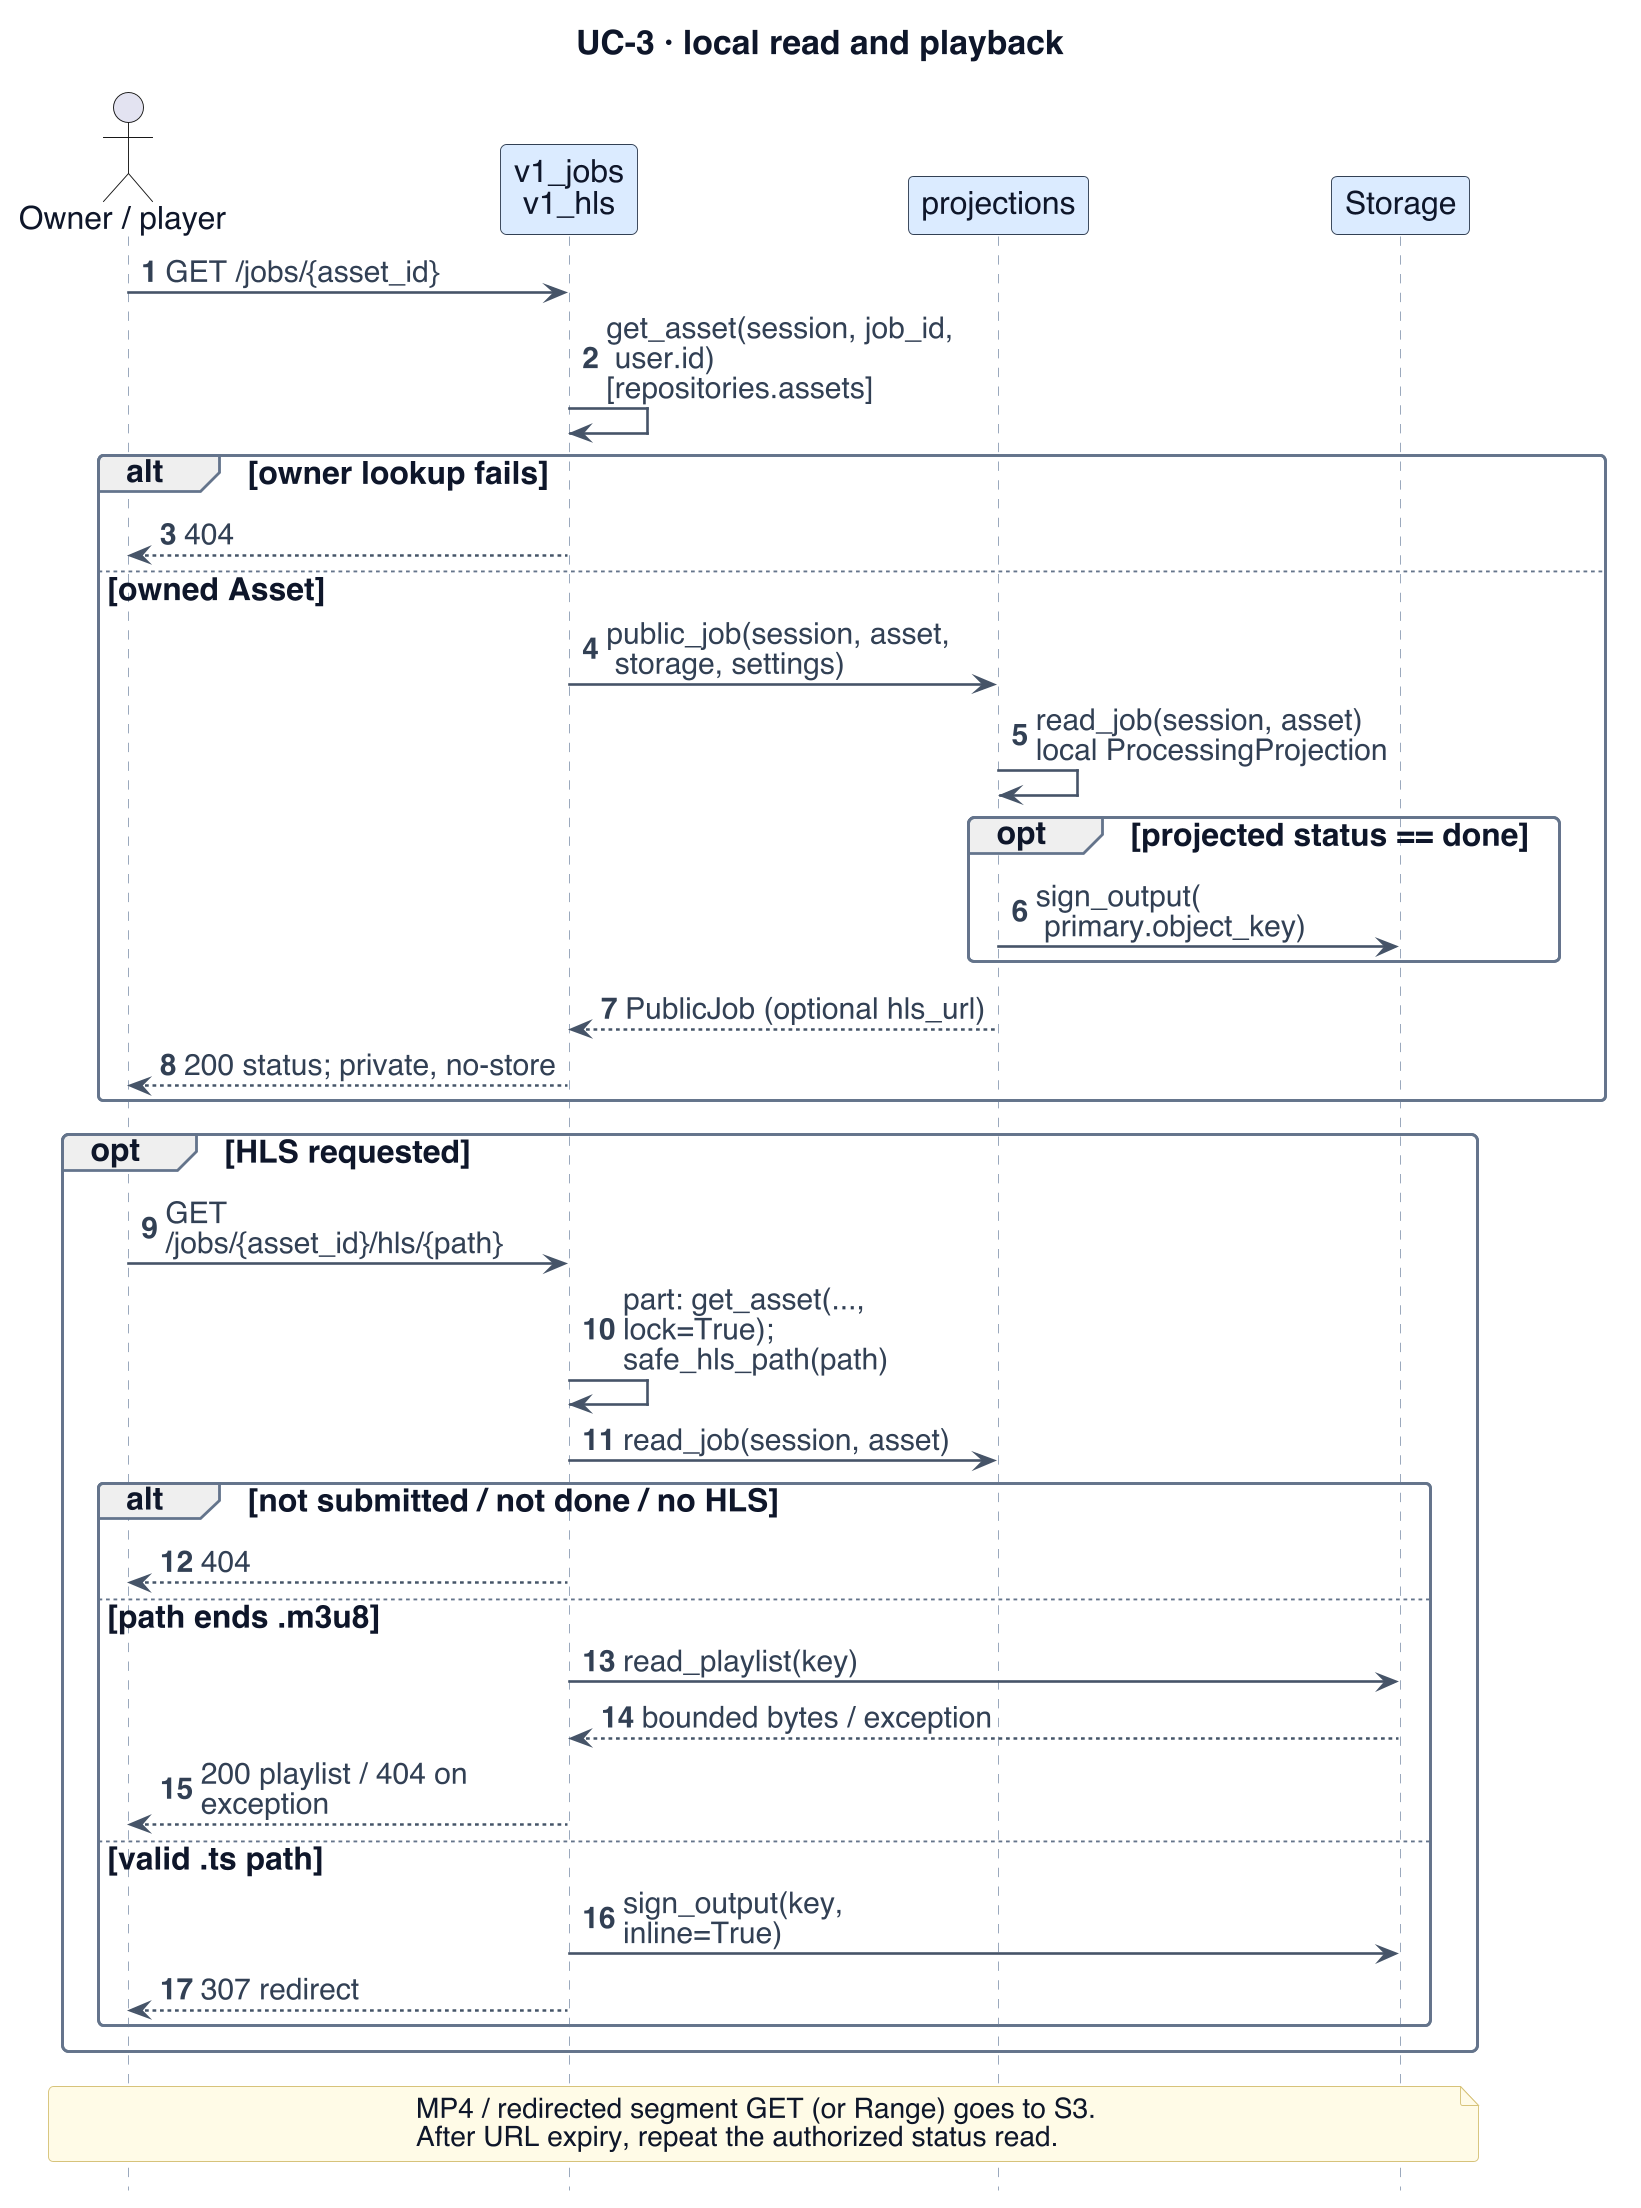

The diagram above was rendered by PlantUML. Its source (embedded in the PNG):
@startuml
!include _style.iuml
' Evidence (07c7c14): media/projections.py; media/projection_models.py; media/api/v1_jobs.py; media/api/v1_hls.py
skinparam dpi 180
skinparam BackgroundColor white
skinparam defaultFontSize 17
skinparam ArrowFontSize 16
skinparam ClassAttributeFontSize 16
skinparam ClassStereotypeFontSize 14
skinparam NoteFontSize 15
skinparam classAttributeIconSize 0
skinparam nodesep 22
skinparam ranksep 24
hide footbox
autonumber
skinparam maxMessageSize 200
skinparam sequenceParticipantPadding 8
title UC-3 · local read and playback
actor "Owner / player" as O
participant "v1_jobs\nv1_hls" as A $MEDIA
participant "projections" as P $MEDIA
participant "Storage" as S $MEDIA
O -> A : GET /jobs/{asset_id}
A -> A : get_asset(session, job_id,\n user.id)\n[repositories.assets]
alt owner lookup fails
 A --> O : 404
else owned Asset
 A -> P : public_job(session, asset,\n storage, settings)
 P -> P : read_job(session, asset)\nlocal ProcessingProjection
 opt projected status == done
  P -> S : sign_output(\n primary.object_key)
 end
 P --> A : PublicJob (optional hls_url)
 A --> O : 200 status; private, no-store
end
opt HLS requested
 O -> A : GET /jobs/{asset_id}/hls/{path}
 A -> A : part: get_asset(..., lock=True);\nsafe_hls_path(path)
 A -> P : read_job(session, asset)
 alt not submitted / not done / no HLS
  A --> O : 404
 else path ends .m3u8
  A -> S : read_playlist(key)
  S --> A : bounded bytes / exception
  A --> O : 200 playlist / 404 on exception
 else valid .ts path
  A -> S : sign_output(key, inline=True)
  A --> O : 307 redirect
 end
end
note over O,S : MP4 / redirected segment GET (or Range) goes to S3.\nAfter URL expiry, repeat the authorized status read.
@enduml